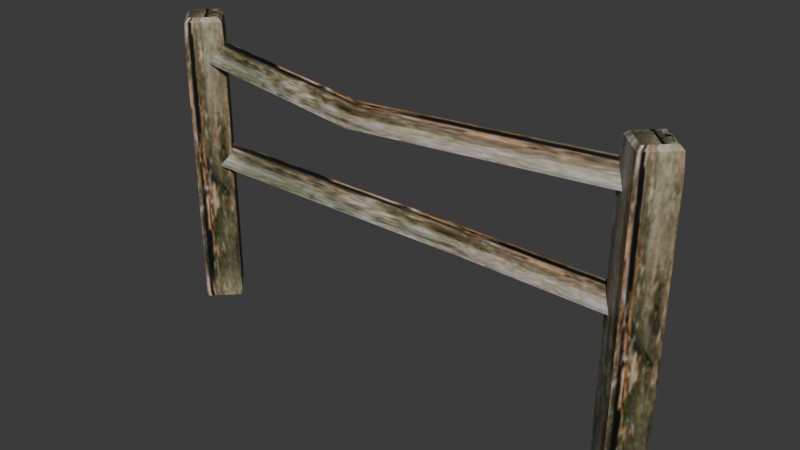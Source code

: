 # Source: source.blend  (saved by Blender 5.2.45; exported with 4.5.12 LTS)
import bpy
from mathutils import Matrix  # noqa: F401  (used for matrix-valued properties, if any)

bpy.ops.wm.read_factory_settings(use_empty=True)
scene = bpy.context.scene
scene.name = 'Fence01'

# ---- collections
col_collection = bpy.data.collections.new('Collection'); scene.collection.children.link(col_collection)

# ---- images (referenced by path relative to the original .blend; pixels are not part of the script)
import os
ASSET_DIR = os.environ.get("B2B_ASSET_DIR", "")  # directory of the original .blend (textures are referenced by path, not embedded)
HERE = os.path.dirname(os.path.abspath(__file__))  # packed textures are extracted next to this script under _unpacked/

def load_image(name, relpath, width, height, colorspace="sRGB"):
    """Load a texture the original file referenced (path relative to the .blend, or extracted next to this script)."""
    p = next((c for c in (os.path.join(HERE, relpath), os.path.join(ASSET_DIR, relpath)) if relpath and os.path.exists(c)), "")
    if p:
        img = bpy.data.images.load(p, check_existing=True)
        img.name = name
    else:  # same state as the original file: an image datablock whose file is absent (Cycles renders it pink)
        img = bpy.data.images.new(name, width, height)
        img.source = "FILE"
        img.filepath = "//" + (relpath or name)
    img.colorspace_settings.name = colorspace
    return img
img_tile_wood02_jpg = load_image('tile_wood02.jpg', '_unpacked/tile_wood02.7bfaebea.jpg', 128, 128, 'sRGB')

# ---- materials (node trees are filled in below, after node groups)
mat_tile_wood02_jpg = bpy.data.materials.new('tile_wood02.jpg')
mat_tile_wood02_jpg.diffuse_color = (0.7063, 0.8483, 0.4689, 1.0)

# ---- material node trees
mat_tile_wood02_jpg.use_nodes = True; mat_tile_wood02_jpg.node_tree.nodes.clear()
_N = mat_tile_wood02_jpg.node_tree.nodes; _L = mat_tile_wood02_jpg.node_tree.links
n0 = _N.new('ShaderNodeBsdfPrincipled'); n0.name = 'Principled BSDF'; n0.location = (-200, 100)
n0.inputs[10].default_value = 0.005
n1 = _N.new('ShaderNodeOutputMaterial'); n1.name = 'Material Output'; n1.location = (200, 100)
n2 = _N.new('ShaderNodeTexImage'); n2.name = 'Image Texture'; n2.location = (-600, 100)
n2.image = img_tile_wood02_jpg
_L.new(n0.outputs[0], n1.inputs[0])
_L.new(n2.outputs[0], n0.inputs[0])
n1.is_active_output = True

# ---- world
world_world = bpy.data.worlds.new('World'); scene.world = world_world
world_world.use_nodes = True; world_world.node_tree.nodes.clear()
_N = world_world.node_tree.nodes; _L = world_world.node_tree.links
n0 = _N.new('ShaderNodeOutputWorld'); n0.name = 'World Output'; n0.location = (200, 100)
n1 = _N.new('ShaderNodeBackground'); n1.name = 'Background'; n1.location = (-200, 100)
n1.inputs[0].default_value = (0.05088, 0.05088, 0.05088, 1.0)
_L.new(n1.outputs[0], n0.inputs[0])
n0.is_active_output = True
world_world.color = (0.05088, 0.05088, 0.05088)
world_world.sun_shadow_jitter_overblur = 0.0

# ---- meshes
me_fence01 = bpy.data.meshes.new('Fence01')
me_fence01.from_pydata([(-88.3, -0.3182, -0.3343), (-80.11, -9.033, 1.666), (-88.82, -0.3182, 1.666), (-80.11, -8.51, -0.3342), (-71.39, -0.3182, 1.666), (-71.92, -0.3182, -0.3343), (-80.11, 8.397, 1.666), (-80.11, 7.874, -0.3344), (-80.11, -9.033, 7.666), (-88.82, -0.3181, 7.666), (-71.39, -0.3181, 7.666), (-80.11, 8.397, 7.666), (-80.11, -9.032, 93.83), (-88.82, -0.3175, 93.83), (-71.39, -0.3175, 93.83), (-80.11, 8.397, 93.83), (-80.11, -8.597, 99.43), (-88.39, -0.3174, 99.43), (-71.83, -0.3174, 99.43), (-80.11, 7.962, 99.43), (-80.11, -6.941, 100.8), (-86.73, -0.3174, 100.8), (-73.49, -0.3174, 100.8), (-80.11, 6.306, 100.8), (72.03, -0.3182, -0.3343), (80.22, -9.033, 1.666), (71.5, -0.3182, 1.666), (80.22, -8.51, -0.3342), (88.93, -0.3182, 1.666), (88.41, -0.3182, -0.3343), (80.22, 8.397, 1.666), (80.22, 7.874, -0.3344), (80.22, -9.033, 7.666), (71.5, -0.3181, 7.666), (88.93, -0.3181, 7.666), (80.22, 8.397, 7.666), (80.22, -9.032, 93.83), (71.5, -0.3175, 93.83), (88.93, -0.3175, 93.83), (80.22, 8.397, 93.83), (80.22, -8.597, 99.43), (71.94, -0.3174, 99.43), (88.5, -0.3174, 99.43), (80.22, 7.962, 99.43), (80.22, -6.941, 100.8), (73.6, -0.3174, 100.8), (86.84, -0.3174, 100.8), (80.22, 6.306, 100.8), (-80.07, -3.766, 86.41), (-13.2, -2.524, 88.04), (-80.07, 0.7376, 93.84), (-13.2, 1.98, 80.61), (-80.07, 5.241, 86.41), (-13.2, -7.027, 80.61), (79.66, 0.7378, 93.84), (79.66, 5.241, 86.41), (79.66, -3.766, 86.41), (-80.07, -3.766, 50.34), (18.55, 7.473, 53.71), (-80.07, 0.7374, 57.77), (18.55, 11.98, 46.28), (-80.07, 5.241, 50.34), (18.55, 2.969, 46.28), (79.66, 0.7375, 57.77), (79.66, 5.241, 50.34), (79.66, -3.766, 50.34)], [], [(0, 1, 2), (3, 4, 1), (5, 6, 4), (7, 2, 6), (2, 8, 9), (1, 10, 8), (4, 11, 10), (6, 9, 11), (9, 12, 13), (8, 14, 12), (10, 15, 14), (11, 13, 15), (13, 16, 17), (12, 18, 16), (14, 19, 18), (15, 17, 19), (17, 20, 21), (16, 22, 20), (18, 23, 22), (19, 21, 23), (7, 3, 0), (21, 22, 23), (0, 3, 1), (3, 5, 4), (5, 7, 6), (7, 0, 2), (2, 1, 8), (1, 4, 10), (4, 6, 11), (6, 2, 9), (9, 8, 12), (8, 10, 14), (10, 11, 15), (11, 9, 13), (13, 12, 16), (12, 14, 18), (14, 15, 19), (15, 13, 17), (17, 16, 20), (16, 18, 22), (18, 19, 23), (19, 17, 21), (7, 5, 3), (21, 20, 22), (24, 25, 26), (27, 28, 25), (29, 30, 28), (31, 26, 30), (26, 32, 33), (25, 34, 32), (28, 35, 34), (30, 33, 35), (33, 36, 37), (32, 38, 36), (34, 39, 38), (35, 37, 39), (37, 40, 41), (36, 42, 40), (38, 43, 42), (39, 41, 43), (41, 44, 45), (40, 46, 44), (42, 47, 46), (43, 45, 47), (31, 27, 24), (45, 46, 47), (24, 27, 25), (27, 29, 28), (29, 31, 30), (31, 24, 26), (26, 25, 32), (25, 28, 34), (28, 30, 35), (30, 26, 33), (33, 32, 36), (32, 34, 38), (34, 35, 39), (35, 33, 37), (37, 36, 40), (36, 38, 42), (38, 39, 43), (39, 37, 41), (41, 40, 44), (40, 42, 46), (42, 43, 47), (43, 41, 45), (31, 29, 27), (45, 44, 46), (48, 49, 50), (50, 51, 52), (52, 53, 48), (53, 54, 49), (49, 55, 51), (51, 56, 53), (52, 48, 50), (56, 55, 54), (48, 53, 49), (50, 49, 51), (52, 51, 53), (53, 56, 54), (49, 54, 55), (51, 55, 56), (57, 58, 59), (59, 60, 61), (61, 62, 57), (62, 63, 58), (58, 64, 60), (60, 65, 62), (61, 57, 59), (65, 64, 63), (57, 62, 58), (59, 58, 60), (61, 60, 62), (62, 65, 63), (58, 63, 64), (60, 64, 65)])
me_fence01.polygons.foreach_set('use_smooth', [True] * 116)
_k = set([(0, 2), (0, 3), (0, 7), (1, 2), (1, 3), (1, 4), (1, 8), (2, 6), (2, 9), (3, 5), (4, 5), (4, 6), (4, 10), (5, 7), (6, 7), (6, 11), (8, 12), (9, 13), (10, 14), (11, 15), (12, 13), (12, 14), (12, 16), (13, 15), (13, 17), (14, 15), (14, 18), (15, 19), (16, 17), (16, 18), (16, 20), (17, 19), (17, 21), (18, 19), (18, 22), (19, 23), (20, 21), (20, 22), (21, 23), (22, 23), (24, 26), (24, 27), (24, 31), (25, 26), (25, 27), (25, 28), (25, 32), (26, 30), (26, 33), (27, 29), (28, 29), (28, 30), (28, 34), (29, 31), (30, 31), (30, 35), (32, 36), (33, 37), (34, 38), (35, 39), (36, 37), (36, 38), (36, 40), (37, 39), (37, 41), (38, 39), (38, 42), (39, 43), (40, 41), (40, 42), (40, 44), (41, 43), (41, 45), (42, 43), (42, 46), (43, 47), (44, 45), (44, 46), (45, 47), (46, 47), (48, 50), (48, 52), (48, 53), (49, 50), (49, 51), (49, 54), (50, 52), (51, 52), (51, 53), (51, 55), (53, 56), (54, 55), (54, 56), (55, 56), (57, 59), (57, 61), (57, 62), (58, 59), (58, 60), (58, 62), (58, 63), (59, 61), (60, 61), (60, 62), (60, 64), (62, 65), (63, 64), (63, 65), (64, 65)])
me_fence01.attributes.new('sharp_edge', 'BOOLEAN', 'EDGE').data.foreach_set('value', [ (min(e.vertices), max(e.vertices)) in _k for e in me_fence01.edges])
_uv = me_fence01.uv_layers.new(name='Float2')
_uv.uv.foreach_set('vector', [0.0, 0.06, 0.01977, 0.28, 0.01977, 0.06, 0.0, 0.28, 0.01977, 0.5, 0.01977, 0.28, 0.0, 0.5, 0.01977, 0.72, 0.01977, 0.5, 0.0, 0.72, 0.01977, 0.94, 0.01977, 0.72, 0.01977, 0.06, 0.07908, 0.28, 0.07908, 0.06, 0.01977, 0.28, 0.07908, 0.5, 0.07908, 0.28, 0.01977, 0.5, 0.07908, 0.72, 0.07908, 0.5, 0.01977, 0.72, 0.07908, 0.94, 0.07908, 0.72, 0.07908, 0.06, 0.9308, 0.28, 0.9308, 0.06, 0.07908, 0.28, 0.9308, 0.5, 0.9308, 0.28, 0.07908, 0.5, 0.9308, 0.72, 0.9308, 0.5, 0.07908, 0.72, 0.9308, 0.94, 0.9308, 0.72, 0.9308, 0.06, 0.9862, 0.28, 0.9862, 0.06, 0.9308, 0.28, 0.9862, 0.5, 0.9862, 0.28, 0.9308, 0.5, 0.9862, 0.72, 0.9862, 0.5, 0.9308, 0.72, 0.9862, 0.94, 0.9862, 0.72, 0.9862, 0.06, 1.0, 0.28, 1.0, 0.06, 0.9862, 0.28, 1.0, 0.5, 1.0, 0.28, 0.9862, 0.5, 1.0, 0.72, 1.0, 0.5, 0.9862, 0.72, 1.0, 0.94, 1.0, 0.72, 0.08, 0.94, 0.45, 0.67, 0.08, 0.67, 0.08, 0.67, 0.45, 0.94, 0.08, 0.94, 0.0, 0.06, 0.0, 0.28, 0.01977, 0.28, 0.0, 0.28, 0.0, 0.5, 0.01977, 0.5, 0.0, 0.5, 0.0, 0.72, 0.01977, 0.72, 0.0, 0.72, 0.0, 0.94, 0.01977, 0.94, 0.01977, 0.06, 0.01977, 0.28, 0.07908, 0.28, 0.01977, 0.28, 0.01977, 0.5, 0.07908, 0.5, 0.01977, 0.5, 0.01977, 0.72, 0.07908, 0.72, 0.01977, 0.72, 0.01977, 0.94, 0.07908, 0.94, 0.07908, 0.06, 0.07908, 0.28, 0.9308, 0.28, 0.07908, 0.28, 0.07908, 0.5, 0.9308, 0.5, 0.07908, 0.5, 0.07908, 0.72, 0.9308, 0.72, 0.07908, 0.72, 0.07908, 0.94, 0.9308, 0.94, 0.9308, 0.06, 0.9308, 0.28, 0.9862, 0.28, 0.9308, 0.28, 0.9308, 0.5, 0.9862, 0.5, 0.9308, 0.5, 0.9308, 0.72, 0.9862, 0.72, 0.9308, 0.72, 0.9308, 0.94, 0.9862, 0.94, 0.9862, 0.06, 0.9862, 0.28, 1.0, 0.28, 0.9862, 0.28, 0.9862, 0.5, 1.0, 0.5, 0.9862, 0.5, 0.9862, 0.72, 1.0, 0.72, 0.9862, 0.72, 0.9862, 0.94, 1.0, 0.94, 0.08, 0.94, 0.45, 0.94, 0.45, 0.67, 0.08, 0.67, 0.45, 0.67, 0.45, 0.94, 0.0, 0.06, 0.01977, 0.28, 0.01977, 0.06, 0.0, 0.28, 0.01977, 0.5, 0.01977, 0.28, 0.0, 0.5, 0.01977, 0.72, 0.01977, 0.5, 0.0, 0.72, 0.01977, 0.94, 0.01977, 0.72, 0.01977, 0.06, 0.07908, 0.28, 0.07908, 0.06, 0.01977, 0.28, 0.07908, 0.5, 0.07908, 0.28, 0.01977, 0.5, 0.07908, 0.72, 0.07908, 0.5, 0.01977, 0.72, 0.07908, 0.94, 0.07908, 0.72, 0.07908, 0.06, 0.9308, 0.28, 0.9308, 0.06, 0.07908, 0.28, 0.9308, 0.5, 0.9308, 0.28, 0.07908, 0.5, 0.9308, 0.72, 0.9308, 0.5, 0.07908, 0.72, 0.9308, 0.94, 0.9308, 0.72, 0.9308, 0.06, 0.9862, 0.28, 0.9862, 0.06, 0.9308, 0.28, 0.9862, 0.5, 0.9862, 0.28, 0.9308, 0.5, 0.9862, 0.72, 0.9862, 0.5, 0.9308, 0.72, 0.9862, 0.94, 0.9862, 0.72, 0.9862, 0.06, 1.0, 0.28, 1.0, 0.06, 0.9862, 0.28, 1.0, 0.5, 1.0, 0.28, 0.9862, 0.5, 1.0, 0.72, 1.0, 0.5, 0.9862, 0.72, 1.0, 0.94, 1.0, 0.72, 0.08, 0.94, 0.45, 0.67, 0.08, 0.67, 0.08, 0.67, 0.45, 0.94, 0.08, 0.94, 0.0, 0.06, 0.0, 0.28, 0.01977, 0.28, 0.0, 0.28, 0.0, 0.5, 0.01977, 0.5, 0.0, 0.5, 0.0, 0.72, 0.01977, 0.72, 0.0, 0.72, 0.0, 0.94, 0.01977, 0.94, 0.01977, 0.06, 0.01977, 0.28, 0.07908, 0.28, 0.01977, 0.28, 0.01977, 0.5, 0.07908, 0.5, 0.01977, 0.5, 0.01977, 0.72, 0.07908, 0.72, 0.01977, 0.72, 0.01977, 0.94, 0.07908, 0.94, 0.07908, 0.06, 0.07908, 0.28, 0.9308, 0.28, 0.07908, 0.28, 0.07908, 0.5, 0.9308, 0.5, 0.07908, 0.5, 0.07908, 0.72, 0.9308, 0.72, 0.07908, 0.72, 0.07908, 0.94, 0.9308, 0.94, 0.9308, 0.06, 0.9308, 0.28, 0.9862, 0.28, 0.9308, 0.28, 0.9308, 0.5, 0.9862, 0.5, 0.9308, 0.5, 0.9308, 0.72, 0.9862, 0.72, 0.9308, 0.72, 0.9308, 0.94, 0.9862, 0.94, 0.9862, 0.06, 0.9862, 0.28, 1.0, 0.28, 0.9862, 0.28, 0.9862, 0.5, 1.0, 0.5, 0.9862, 0.5, 0.9862, 0.72, 1.0, 0.72, 0.9862, 0.72, 0.9862, 0.94, 1.0, 0.94, 0.08, 0.94, 0.45, 0.94, 0.45, 0.67, 0.08, 0.67, 0.45, 0.67, 0.45, 0.94, 0.02, 0.12, 0.5, 0.34, 0.02, 0.34, 0.02, 0.34, 0.5, 0.56, 0.02, 0.56, 0.02, 0.56, 0.5, 0.78, 0.02, 0.78, 0.5, 0.12, 0.98, 0.34, 0.5, 0.34, 0.5, 0.34, 0.98, 0.56, 0.5, 0.56, 0.5, 0.56, 0.98, 0.78, 0.5, 0.78, 0.45, 0.94, 0.08, 0.67, 0.45, 0.67, 0.08, 0.67, 0.45, 0.94, 0.45, 0.67, 0.02, 0.12, 0.5, 0.12, 0.5, 0.34, 0.02, 0.34, 0.5, 0.34, 0.5, 0.56, 0.02, 0.56, 0.5, 0.56, 0.5, 0.78, 0.5, 0.12, 0.98, 0.12, 0.98, 0.34, 0.5, 0.34, 0.98, 0.34, 0.98, 0.56, 0.5, 0.56, 0.98, 0.56, 0.98, 0.78, 0.02, 0.12, 0.5, 0.34, 0.02, 0.34, 0.02, 0.34, 0.5, 0.56, 0.02, 0.56, 0.02, 0.56, 0.5, 0.78, 0.02, 0.78, 0.5, 0.12, 0.98, 0.34, 0.5, 0.34, 0.5, 0.34, 0.98, 0.56, 0.5, 0.56, 0.5, 0.56, 0.98, 0.78, 0.5, 0.78, 0.45, 0.94, 0.08, 0.67, 0.45, 0.67, 0.08, 0.67, 0.45, 0.94, 0.45, 0.67, 0.02, 0.12, 0.5, 0.12, 0.5, 0.34, 0.02, 0.34, 0.5, 0.34, 0.5, 0.56, 0.02, 0.56, 0.5, 0.56, 0.5, 0.78, 0.5, 0.12, 0.98, 0.12, 0.98, 0.34, 0.5, 0.34, 0.98, 0.34, 0.98, 0.56, 0.5, 0.56, 0.98, 0.56, 0.98, 0.78])
me_fence01.materials.append(mat_tile_wood02_jpg)
me_fence01.update()
me_fence01.normals_split_custom_set([tuple(v) for v in zip(*[iter([-0.6953, -0.6953, -0.1818, -0.6953, -0.6953, -0.1818, -0.6953, -0.6953, -0.1818, 0.6953, -0.6953, -0.1818, 0.6953, -0.6953, -0.1818, 0.6953, -0.6953, -0.1818, 0.6953, 0.6953, -0.1818, 0.6953, 0.6953, -0.1818, 0.6953, 0.6953, -0.1818, -0.6953, 0.6953, -0.1818, -0.6953, 0.6953, -0.1818, -0.6953, 0.6953, -0.1818, -0.7071, -0.7071, 6.174e-06, -0.7071, -0.7071, 5.848e-06, -0.7071, -0.7071, 5.992e-06, 0.7071, -0.7071, 6.119e-06, 0.7071, -0.7071, 6.036e-06, 0.7071, -0.7071, 5.746e-06, 0.7071, 0.7071, -6.393e-06, 0.7071, 0.7071, -5.732e-06, 0.7071, 0.7071, -6.242e-06, -0.7071, 0.7071, -5.633e-06, -0.7071, 0.7071, -5.829e-06, -0.7071, 0.7071, -5.501e-06, -0.7071, -0.7071, 5.992e-06, -0.7071, -0.7071, 5.638e-06, -0.7071, -0.7071, 5.632e-06, 0.7071, -0.7071, 5.746e-06, 0.7071, -0.7071, 5.689e-06, 0.7071, -0.7071, 5.697e-06, 0.7071, 0.7071, -6.242e-06, 0.7071, 0.7071, -5.611e-06, 0.7071, 0.7071, -5.604e-06, -0.7071, 0.7071, -5.501e-06, -0.7071, 0.7071, -5.678e-06, -0.7071, 0.7071, -5.683e-06, -0.706, -0.706, 0.05494, -0.706, -0.706, 0.05494, -0.706, -0.706, 0.05494, 0.706, -0.706, 0.05494, 0.706, -0.706, 0.05494, 0.706, -0.706, 0.05494, 0.706, 0.706, 0.05493, 0.706, 0.706, 0.05493, 0.706, 0.706, 0.05493, -0.706, 0.706, 0.05493, -0.706, 0.706, 0.05493, -0.706, 0.706, 0.05493, -0.5424, -0.5424, 0.6415, -0.5424, -0.5424, 0.6415, -0.5424, -0.5424, 0.6415, 0.5424, -0.5424, 0.6415, 0.5424, -0.5424, 0.6415, 0.5424, -0.5424, 0.6415, 0.5424, 0.5424, 0.6415, 0.5424, 0.5424, 0.6415, 0.5424, 0.5424, 0.6415, -0.5424, 0.5424, 0.6415, -0.5424, 0.5424, 0.6415, -0.5424, 0.5424, 0.6415, 2.149e-14, -7.445e-06, -1.0, 2.149e-14, -7.445e-06, -1.0, 1.066e-08, -7.445e-06, -1.0, 0.0, 7.487e-06, 1.0, 0.0, 7.487e-06, 1.0, 0.0, 9.215e-06, 1.0, -0.6953, -0.6953, -0.1818, -0.6953, -0.6953, -0.1818, -0.6953, -0.6953, -0.1818, 0.6953, -0.6953, -0.1818, 0.6953, -0.6953, -0.1818, 0.6953, -0.6953, -0.1818, 0.6953, 0.6953, -0.1818, 0.6953, 0.6953, -0.1818, 0.6953, 0.6953, -0.1818, -0.6953, 0.6953, -0.1818, -0.6953, 0.6953, -0.1818, -0.6953, 0.6953, -0.1818, -0.7071, -0.7071, 6.174e-06, -0.7071, -0.7071, 5.881e-06, -0.7071, -0.7071, 5.848e-06, 0.7071, -0.7071, 6.119e-06, 0.7071, -0.7071, 6.706e-06, 0.7071, -0.7071, 6.036e-06, 0.7071, 0.7071, -6.393e-06, 0.7071, 0.7071, -5.365e-06, 0.7071, 0.7071, -5.732e-06, -0.7071, 0.7071, -5.633e-06, -0.7071, 0.7071, -6.294e-06, -0.7071, 0.7071, -5.829e-06, -0.7071, -0.7071, 5.992e-06, -0.7071, -0.7071, 5.848e-06, -0.7071, -0.7071, 5.638e-06, 0.7071, -0.7071, 5.746e-06, 0.7071, -0.7071, 6.036e-06, 0.7071, -0.7071, 5.689e-06, 0.7071, 0.7071, -6.242e-06, 0.7071, 0.7071, -5.732e-06, 0.7071, 0.7071, -5.611e-06, -0.7071, 0.7071, -5.501e-06, -0.7071, 0.7071, -5.829e-06, -0.7071, 0.7071, -5.678e-06, -0.706, -0.706, 0.05494, -0.706, -0.706, 0.05494, -0.706, -0.706, 0.05494, 0.706, -0.706, 0.05494, 0.706, -0.706, 0.05494, 0.706, -0.706, 0.05494, 0.706, 0.706, 0.05493, 0.706, 0.706, 0.05493, 0.706, 0.706, 0.05493, -0.706, 0.706, 0.05493, -0.706, 0.706, 0.05493, -0.706, 0.706, 0.05493, -0.5424, -0.5424, 0.6415, -0.5424, -0.5424, 0.6415, -0.5424, -0.5424, 0.6415, 0.5424, -0.5424, 0.6415, 0.5424, -0.5424, 0.6415, 0.5424, -0.5424, 0.6415, 0.5424, 0.5424, 0.6415, 0.5424, 0.5424, 0.6415, 0.5424, 0.5424, 0.6415, -0.5424, 0.5424, 0.6415, -0.5424, 0.5424, 0.6415, -0.5424, 0.5424, 0.6415, 2.149e-14, -7.445e-06, -1.0, -1.066e-08, -7.445e-06, -1.0, 2.149e-14, -7.445e-06, -1.0, 0.0, 7.487e-06, 1.0, 0.0, 5.759e-06, 1.0, 0.0, 7.487e-06, 1.0, -0.6953, -0.6953, -0.1818, -0.6953, -0.6953, -0.1818, -0.6953, -0.6953, -0.1818, 0.6953, -0.6953, -0.1818, 0.6953, -0.6953, -0.1818, 0.6953, -0.6953, -0.1818, 0.6953, 0.6953, -0.1818, 0.6953, 0.6953, -0.1818, 0.6953, 0.6953, -0.1818, -0.6953, 0.6953, -0.1818, -0.6953, 0.6953, -0.1818, -0.6953, 0.6953, -0.1818, -0.7071, -0.7071, 5.633e-06, -0.7071, -0.7071, 5.829e-06, -0.7071, -0.7071, 5.497e-06, 0.7071, -0.7071, 6.174e-06, 0.7071, -0.7071, 5.816e-06, 0.7071, -0.7071, 5.963e-06, 0.7071, 0.7071, -5.732e-06, 0.7071, 0.7071, -5.573e-06, 0.7071, 0.7071, -5.757e-06, -0.7071, 0.7071, -5.365e-06, -0.7071, 0.7071, -5.484e-06, -0.7071, 0.7071, -5.486e-06, -0.7071, -0.7071, 5.497e-06, -0.7071, -0.7071, 5.606e-06, -0.7071, -0.7071, 5.604e-06, 0.7071, -0.7071, 5.963e-06, 0.7071, -0.7071, 5.632e-06, 0.7071, -0.7071, 5.632e-06, 0.7071, 0.7071, -5.757e-06, 0.7071, 0.7071, -5.639e-06, 0.7071, 0.7071, -5.64e-06, -0.7071, 0.7071, -5.486e-06, -0.7071, 0.7071, -5.636e-06, -0.7071, 0.7071, -5.64e-06, -0.706, -0.706, 0.05494, -0.706, -0.706, 0.05494, -0.706, -0.706, 0.05494, 0.706, -0.706, 0.05494, 0.706, -0.706, 0.05494, 0.706, -0.706, 0.05494, 0.706, 0.706, 0.05493, 0.706, 0.706, 0.05493, 0.706, 0.706, 0.05493, -0.706, 0.706, 0.05493, -0.706, 0.706, 0.05493, -0.706, 0.706, 0.05493, -0.5424, -0.5424, 0.6415, -0.5424, -0.5424, 0.6415, -0.5424, -0.5424, 0.6415, 0.5424, -0.5424, 0.6415, 0.5424, -0.5424, 0.6415, 0.5424, -0.5424, 0.6415, 0.5424, 0.5424, 0.6415, 0.5424, 0.5424, 0.6415, 0.5424, 0.5424, 0.6415, -0.5424, 0.5424, 0.6415, -0.5424, 0.5424, 0.6415, -0.5424, 0.5424, 0.6415, 0.0, -7.445e-06, -1.0, 0.0, -7.445e-06, -1.0, 3.553e-09, -7.445e-06, -1.0, -6.957e-07, 8.639e-06, 1.0, -6.957e-07, 8.639e-06, 1.0, 0.0, 8.639e-06, 1.0, -0.6953, -0.6953, -0.1818, -0.6953, -0.6953, -0.1818, -0.6953, -0.6953, -0.1818, 0.6953, -0.6953, -0.1818, 0.6953, -0.6953, -0.1818, 0.6953, -0.6953, -0.1818, 0.6953, 0.6953, -0.1818, 0.6953, 0.6953, -0.1818, 0.6953, 0.6953, -0.1818, -0.6953, 0.6953, -0.1818, -0.6953, 0.6953, -0.1818, -0.6953, 0.6953, -0.1818, -0.7071, -0.7071, 5.633e-06, -0.7071, -0.7071, 6.293e-06, -0.7071, -0.7071, 5.829e-06, 0.7071, -0.7071, 6.174e-06, 0.7071, -0.7071, 5.881e-06, 0.7071, -0.7071, 5.816e-06, 0.7071, 0.7071, -5.732e-06, 0.7071, 0.7071, -5.365e-06, 0.7071, 0.7071, -5.573e-06, -0.7071, 0.7071, -5.365e-06, -0.7071, 0.7071, -5.365e-06, -0.7071, 0.7071, -5.484e-06, -0.7071, -0.7071, 5.497e-06, -0.7071, -0.7071, 5.829e-06, -0.7071, -0.7071, 5.606e-06, 0.7071, -0.7071, 5.963e-06, 0.7071, -0.7071, 5.816e-06, 0.7071, -0.7071, 5.632e-06, 0.7071, 0.7071, -5.757e-06, 0.7071, 0.7071, -5.573e-06, 0.7071, 0.7071, -5.639e-06, -0.7071, 0.7071, -5.486e-06, -0.7071, 0.7071, -5.484e-06, -0.7071, 0.7071, -5.636e-06, -0.706, -0.706, 0.05494, -0.706, -0.706, 0.05494, -0.706, -0.706, 0.05494, 0.706, -0.706, 0.05494, 0.706, -0.706, 0.05494, 0.706, -0.706, 0.05494, 0.706, 0.706, 0.05493, 0.706, 0.706, 0.05493, 0.706, 0.706, 0.05493, -0.706, 0.706, 0.05493, -0.706, 0.706, 0.05493, -0.706, 0.706, 0.05493, -0.5424, -0.5424, 0.6415, -0.5424, -0.5424, 0.6415, -0.5424, -0.5424, 0.6415, 0.5424, -0.5424, 0.6415, 0.5424, -0.5424, 0.6415, 0.5424, -0.5424, 0.6415, 0.5424, 0.5424, 0.6415, 0.5424, 0.5424, 0.6415, 0.5424, 0.5424, 0.6415, -0.5424, 0.5424, 0.6415, -0.5424, 0.5424, 0.6415, -0.5424, 0.5424, 0.6415, 0.0, -7.445e-06, -1.0, -3.553e-09, -7.445e-06, -1.0, 0.0, -7.445e-06, -1.0, -6.957e-07, 8.639e-06, 1.0, -1.391e-06, 8.639e-06, 1.0, -6.957e-07, 8.639e-06, 1.0, 0.003287, -0.8552, 0.5183, 0.003309, -0.8552, 0.5183, 0.003287, -0.8552, 0.5183, 0.08638, 0.852, 0.5164, 0.08638, 0.852, 0.5164, 0.08638, 0.852, 0.5164, -0.08648, -6.904e-06, -0.9963, -0.08648, -8.24e-06, -0.9963, -0.08648, -6.764e-06, -0.9963, -0.00239, -0.8552, 0.5183, -0.002367, -0.8552, 0.5183, 0.003309, -0.8552, 0.5183, -0.06232, 0.8535, 0.5173, -0.06232, 0.8535, 0.5173, -0.06232, 0.8535, 0.5173, 0.0624, -8.398e-06, -0.9981, 0.0624, -7.644e-06, -0.9981, 0.0624, -8.449e-06, -0.9981, -1.0, 0.0, -2.054e-06, -1.0, 0.0, -2.054e-06, -1.0, 0.0, -2.054e-06, 1.0, 0.0, 0.0, 1.0, 0.0, 0.0, 1.0, 0.0, 0.0, 0.003287, -0.8552, 0.5183, -0.00239, -0.8552, 0.5183, 0.003309, -0.8552, 0.5183, 0.08638, 0.852, 0.5164, 0.08638, 0.852, 0.5164, 0.08638, 0.852, 0.5164, -0.08648, -6.904e-06, -0.9963, -0.08648, -8.38e-06, -0.9963, -0.08648, -8.24e-06, -0.9963, -0.00239, -0.8552, 0.5183, -0.002367, -0.8552, 0.5183, -0.002367, -0.8552, 0.5183, -0.06232, 0.8535, 0.5173, -0.06232, 0.8535, 0.5173, -0.06232, 0.8535, 0.5173, 0.0624, -8.398e-06, -0.9981, 0.0624, -7.592e-06, -0.9981, 0.0624, -7.644e-06, -0.9981, 0.07948, -0.8525, 0.5167, 0.07948, -0.8525, 0.5167, 0.07948, -0.8525, 0.5167, -0.03706, 0.8546, 0.5179, -0.03706, 0.8546, 0.5179, -0.03706, 0.8546, 0.5179, -0.04111, -8.771e-06, -0.9992, -0.04111, -6.855e-06, -0.9992, -0.04111, -8.891e-06, -0.9992, -0.1276, -0.8482, 0.5141, -0.1276, -0.8482, 0.5141, -0.1276, -0.8482, 0.5141, 0.05974, 0.8537, 0.5174, 0.05974, 0.8537, 0.5174, 0.05974, 0.8537, 0.5174, 0.06626, -7.177e-06, -0.9978, 0.06626, -9.805e-06, -0.9978, 0.06626, -6.86e-06, -0.9978, -1.0, -9.12e-06, 6.161e-06, -1.0, -9.12e-06, 6.161e-06, -1.0, -9.12e-06, 6.161e-06, 1.0, -1.824e-06, 0.0, 1.0, -1.824e-06, 0.0, 1.0, -1.824e-06, 0.0, 0.07948, -0.8525, 0.5167, 0.07948, -0.8525, 0.5167, 0.07948, -0.8525, 0.5167, -0.03706, 0.8546, 0.5179, -0.03706, 0.8546, 0.5179, -0.03706, 0.8546, 0.5179, -0.04111, -8.771e-06, -0.9992, -0.04111, -6.735e-06, -0.9992, -0.04111, -6.855e-06, -0.9992, -0.1276, -0.8482, 0.5141, -0.1276, -0.8482, 0.5141, -0.1276, -0.8482, 0.5141, 0.05974, 0.8537, 0.5174, 0.05974, 0.8537, 0.5174, 0.05974, 0.8537, 0.5174, 0.06626, -7.177e-06, -0.9978, 0.06626, -1.012e-05, -0.9978, 0.06626, -9.805e-06, -0.9978])] * 3)])
arm_fence01_skeleton = bpy.data.armatures.new('Fence01_skeleton')  # bones are not reproduced

# ---- objects
ob_fence01_skeleton = bpy.data.objects.new('Fence01_skeleton', arm_fence01_skeleton)
ob_fence01 = bpy.data.objects.new('Fence01', me_fence01)

# ---- transforms, parenting, visibility, modifiers, constraints
ob_fence01_skeleton.location = (0.0, 0.0, 0.0)
ob_fence01_skeleton.show_in_front = True
ob_fence01.parent = ob_fence01_skeleton
ob_fence01.location = (0.0, 0.0, 0.0)
_vg = ob_fence01.vertex_groups.new(name='Box07')
_vg.add([0, 1, 2, 3, 4, 5, 6, 7, 8, 9, 10, 11, 12, 13, 14, 15, 16, 17, 18, 19, 20, 21, 22, 23, 24, 25, 26, 27, 28, 29, 30, 31, 32, 33, 34, 35, 36, 37, 38, 39, 40, 41, 42, 43, 44, 45, 46, 47, 48, 49, 50, 51, 52, 53, 54, 55, 56, 57, 58, 59, 60, 61, 62, 63, 64, 65], 1.0, 'REPLACE')
_m = ob_fence01.modifiers.new('Armature', 'ARMATURE')
_m.object = ob_fence01_skeleton

# ---- collection membership
scene.collection.objects.link(ob_fence01_skeleton)
scene.collection.objects.link(ob_fence01)

# ---- scene / render settings (as saved in the file)
scene.frame_start = 0; scene.frame_end = 0; scene.frame_set(0)
scene.render.engine = 'BLENDER_EEVEE_NEXT'
scene.render.bake_bias = 0.0
scene.render.bake_samples = 0
scene.render.compositor_device = 'GPU'
scene.eevee.use_volume_custom_range = False
scene.eevee.fast_gi_thickness_near = 0.1
scene.eevee.fast_gi_thickness_far = 0.0
scene.eevee.ray_tracing_options.screen_trace_thickness = 0.1
bpy.context.view_layer.update()

# ---- added for rendering (the .blend has no active camera and no usable light): camera, sun
cam_auto = bpy.data.cameras.new('AutoCamera')
cam_auto.lens = 50.0
cam_auto.sensor_width = 36.0
cam_auto.clip_end = 3338.54
ob_auto_camera = bpy.data.objects.new('AutoCamera', cam_auto)
scene.collection.objects.link(ob_auto_camera)
ob_auto_camera.location = (190.286, -226.807, 202.434)
ob_auto_camera.rotation_euler = (1.09748, -7.21219e-08, 0.694738)
scene.camera = ob_auto_camera
light_auto_sun = bpy.data.lights.new('AutoSun', 'SUN')
light_auto_sun.energy = 3.0
light_auto_sun.angle = 0.0523599
ob_auto_sun = bpy.data.objects.new('AutoSun', light_auto_sun)
scene.collection.objects.link(ob_auto_sun)
ob_auto_sun.rotation_euler = (0.872665, 0.174533, 0.523599)
bpy.context.view_layer.update()
